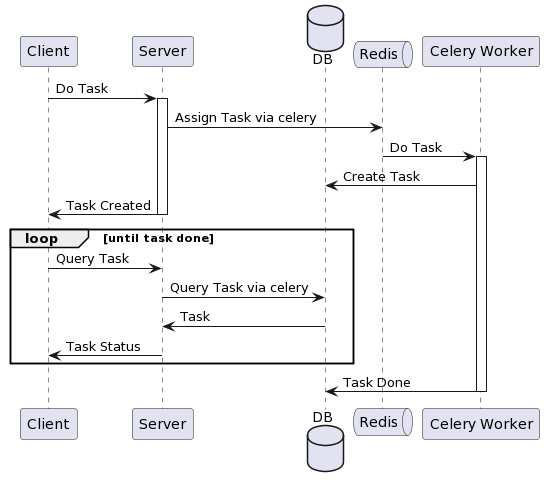

The diagram above was rendered by PlantUML. Its source (embedded in the PNG):
@startuml
participant Client
participant "Server" as Server
database DB
queue Redis
participant "Celery Worker" as Worker


Client -> Server: Do Task
activate Server

Server -> Redis: Assign Task via celery

Worker <- Redis: Do Task
activate Worker
Worker -> DB: Create Task

Client <- Server: Task Created
deactivate Server

loop until task done
    Client -> Server: Query Task
    Server -> DB: Query Task via celery
    Server <- DB: Task
    Client <- Server: Task Status
end loop

' Worker -> Redis: Task Done
Worker -> DB: Task Done

deactivate Worker
@enduml